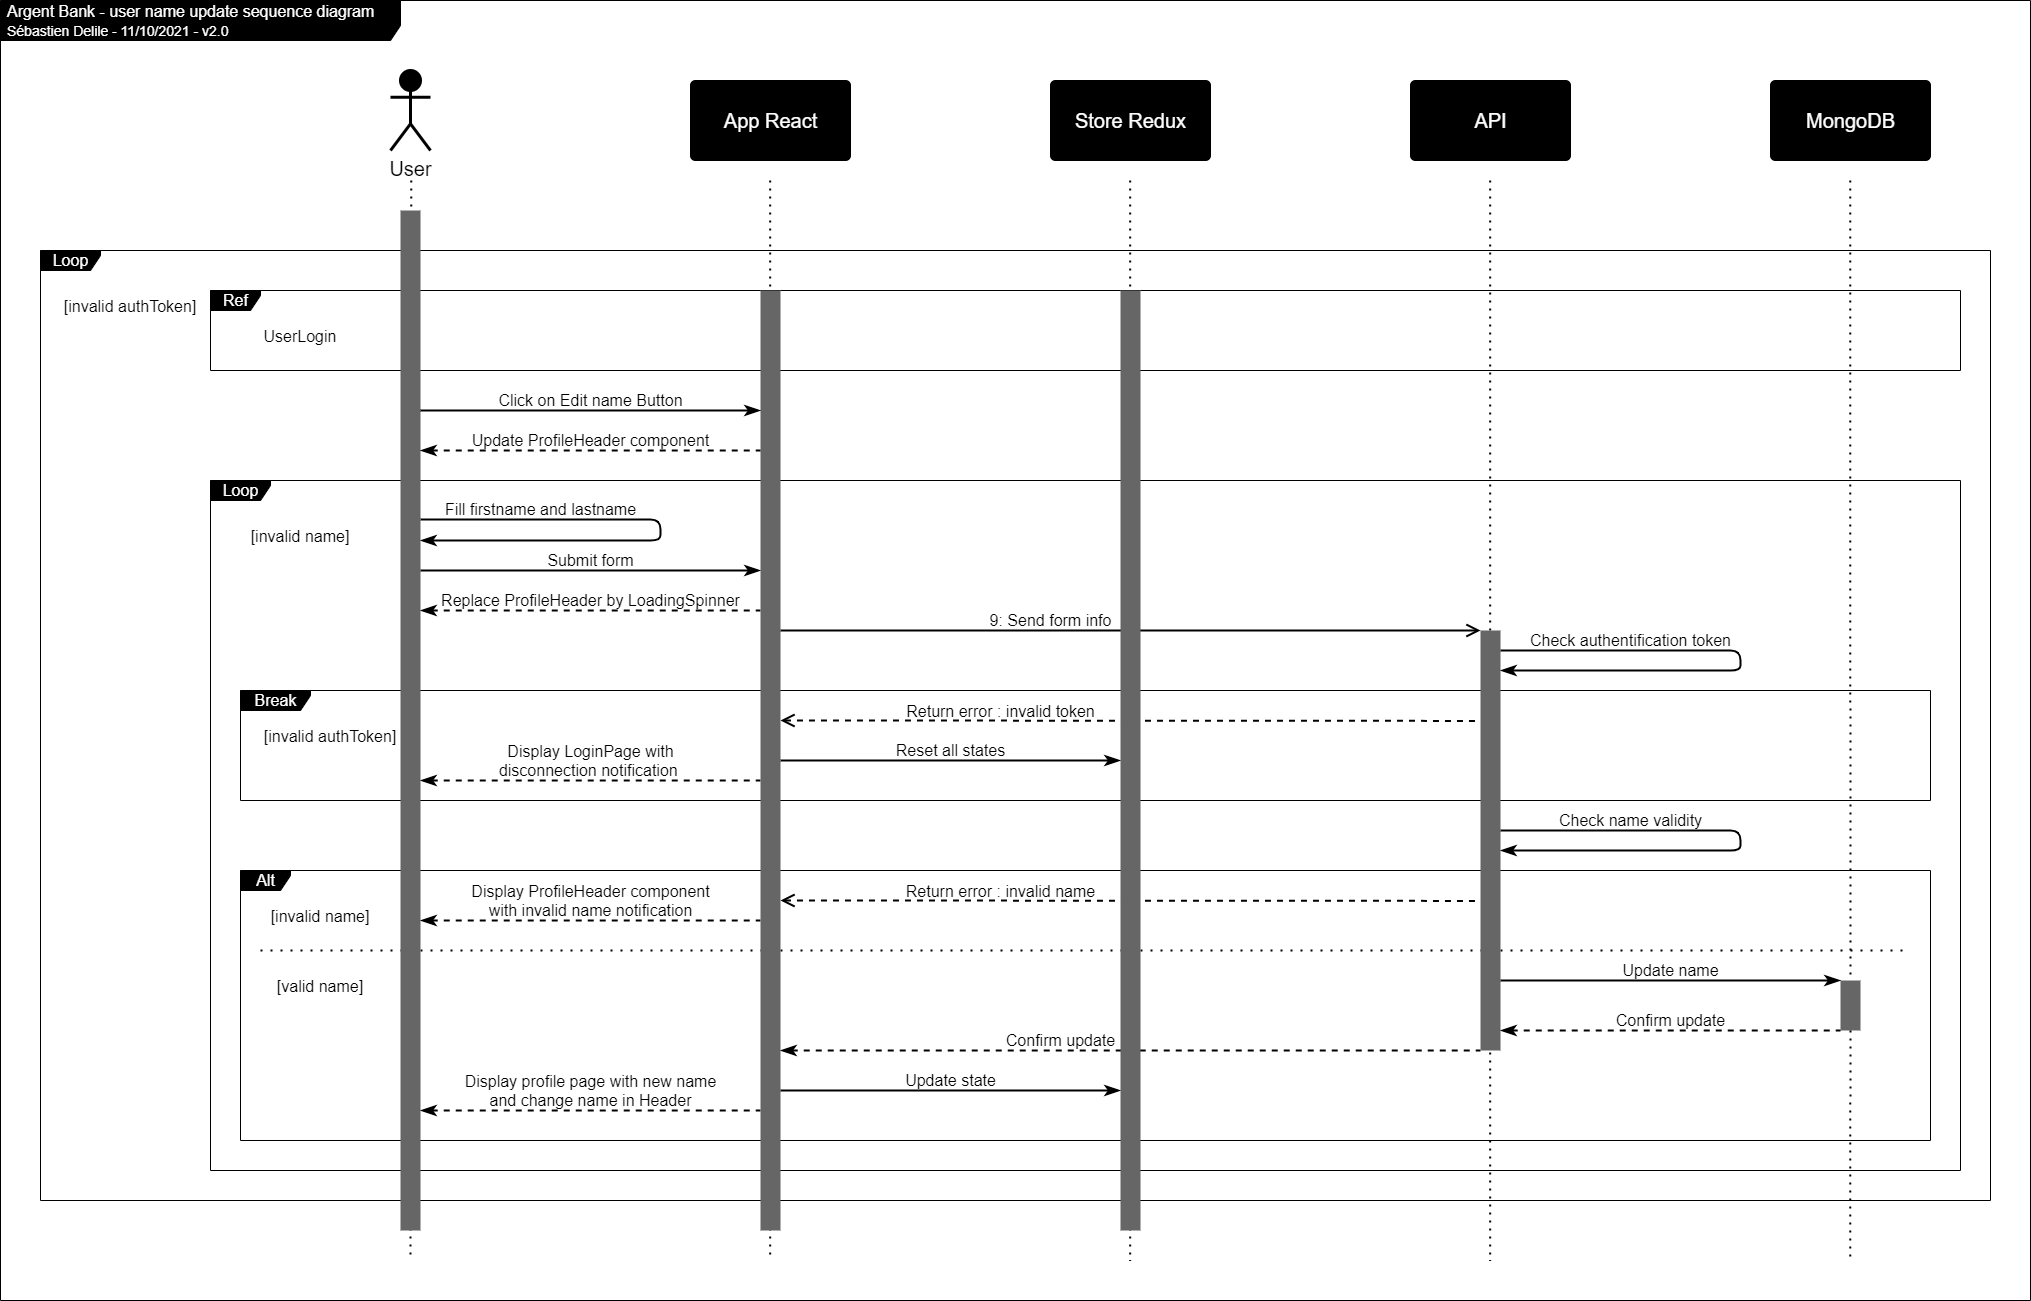

The diagram above was exported from draw.io. Its source (the exported page's mxGraphModel, read from the mxfile embedded in the PNG):
<mxGraphModel dx="2483" dy="1129" grid="1" gridSize="10" guides="1" tooltips="1" connect="1" arrows="1" fold="1" page="0" pageScale="1" pageWidth="827" pageHeight="1169" background="#ffffff" math="0" shadow="0">
  <root>
    <mxCell id="0" />
    <mxCell id="1" parent="0" />
    <mxCell id="2" value="Argent Bank - user name update sequence diagram&lt;br&gt;&lt;font style=&quot;font-size: 14px&quot;&gt;Sébastien Delile - 11/10/2021 - v2.0&lt;/font&gt;" style="shape=umlFrame;whiteSpace=wrap;html=1;width=400;height=40;boundedLbl=1;verticalAlign=middle;align=left;spacingLeft=5;strokeColor=#000000;fontSize=16;connectable=0;allowArrows=0;fillColor=#000000;fontColor=#FFFFFF;movable=1;container=1;collapsible=0;" parent="1" vertex="1">
      <mxGeometry x="-410" y="260" width="2030" height="1300" as="geometry" />
    </mxCell>
    <mxCell id="238" value="&lt;font style=&quot;font-size: 16px&quot; color=&quot;#ffffff&quot;&gt;Loop&lt;/font&gt;" style="shape=umlFrame;tabPosition=left;html=1;boundedLbl=1;labelInHeader=1;width=60;height=20;fontSize=18;strokeColor=#000000;strokeWidth=1;fillColor=#000000;allowArrows=0;connectable=0;container=1;dropTarget=1;recursiveResize=0;labelBorderColor=none;spacingLeft=0;collapsible=0;" parent="1" vertex="1">
      <mxGeometry x="-370" y="510" width="1950" height="950" as="geometry" />
    </mxCell>
    <mxCell id="239" value="[invalid authToken]" style="text;align=center;fontColor=#000000;fontSize=16;" parent="238" vertex="1">
      <mxGeometry x="40.00000000000023" y="40" width="100" height="20" as="geometry" />
    </mxCell>
    <mxCell id="129" value="&lt;font style=&quot;font-size: 16px&quot; color=&quot;#ffffff&quot;&gt;Loop&lt;/font&gt;" style="shape=umlFrame;tabPosition=left;html=1;boundedLbl=1;labelInHeader=1;width=60;height=20;fontSize=18;strokeColor=#000000;strokeWidth=1;fillColor=#000000;allowArrows=0;connectable=0;container=1;dropTarget=1;recursiveResize=0;labelBorderColor=none;spacingLeft=0;collapsible=0;" parent="238" vertex="1">
      <mxGeometry x="170" y="230" width="1750" height="690" as="geometry" />
    </mxCell>
    <mxCell id="198" value="[invalid name]" style="text;align=center;fontColor=#000000;fontSize=16;" parent="129" vertex="1">
      <mxGeometry x="40.00000000000023" y="40" width="100" height="20" as="geometry" />
    </mxCell>
    <mxCell id="206" value="Replace ProfileHeader by LoadingSpinner" style="edgeStyle=orthogonalEdgeStyle;rounded=0;orthogonalLoop=1;jettySize=auto;html=1;strokeColor=#000000;endArrow=none;endFill=0;strokeWidth=2;endSize=10;fontColor=#000000;labelBackgroundColor=none;fontSize=16;startArrow=classicThin;startFill=1;startSize=10;dashed=1;" parent="129" edge="1">
      <mxGeometry y="10" relative="1" as="geometry">
        <mxPoint as="offset" />
        <mxPoint x="210" y="130.00448275862095" as="sourcePoint" />
        <mxPoint x="550" y="129.99999999999955" as="targetPoint" />
        <Array as="points">
          <mxPoint x="490" y="129.97000000000003" />
          <mxPoint x="490" y="129.97000000000003" />
        </Array>
      </mxGeometry>
    </mxCell>
    <mxCell id="273" value="&lt;font style=&quot;font-size: 16px&quot; color=&quot;#ffffff&quot;&gt;Break&lt;/font&gt;" style="shape=umlFrame;tabPosition=left;html=1;boundedLbl=1;labelInHeader=1;width=70;height=20;fontSize=18;strokeColor=#000000;strokeWidth=1;fillColor=#000000;allowArrows=0;connectable=0;container=1;dropTarget=1;recursiveResize=0;labelBorderColor=none;spacingLeft=0;collapsible=0;expand=1;backgroundOutline=0;treeMoving=0;swimlaneFillColor=none;" parent="129" vertex="1">
      <mxGeometry x="30" y="210" width="1690" height="110" as="geometry" />
    </mxCell>
    <mxCell id="274" value="[invalid authToken]" style="text;align=center;fontColor=#000000;fontSize=16;" parent="273" vertex="1">
      <mxGeometry x="40.00000000000023" y="30" width="100" height="20" as="geometry" />
    </mxCell>
    <mxCell id="168" value="Return error : invalid token" style="edgeStyle=orthogonalEdgeStyle;rounded=0;orthogonalLoop=1;jettySize=auto;html=1;strokeColor=#000000;endArrow=none;endFill=0;strokeWidth=2;endSize=10;fontColor=#000000;labelBackgroundColor=none;fontSize=16;startArrow=open;startFill=0;startSize=10;dashed=1;" parent="273" edge="1">
      <mxGeometry x="-0.3714" y="9" relative="1" as="geometry">
        <mxPoint as="offset" />
        <mxPoint x="540" y="30" as="sourcePoint" />
        <mxPoint x="1240" y="30.409999999999997" as="targetPoint" />
        <Array as="points">
          <mxPoint x="560" y="30" />
        </Array>
      </mxGeometry>
    </mxCell>
    <mxCell id="276" value="Display LoginPage with&lt;br&gt;disconnection notification&amp;nbsp;" style="edgeStyle=orthogonalEdgeStyle;rounded=0;orthogonalLoop=1;jettySize=auto;html=1;strokeColor=#000000;endArrow=none;endFill=0;strokeWidth=2;endSize=10;fontColor=#000000;labelBackgroundColor=none;fontSize=16;startArrow=classicThin;startFill=1;startSize=10;dashed=1;" parent="273" edge="1">
      <mxGeometry y="20" relative="1" as="geometry">
        <mxPoint as="offset" />
        <mxPoint x="180" y="90.00448275862095" as="sourcePoint" />
        <mxPoint x="520" y="89.99999999999955" as="targetPoint" />
        <Array as="points">
          <mxPoint x="460" y="89.97000000000003" />
          <mxPoint x="460" y="89.97000000000003" />
        </Array>
      </mxGeometry>
    </mxCell>
    <mxCell id="275" value="Reset all states" style="edgeStyle=orthogonalEdgeStyle;rounded=0;orthogonalLoop=1;jettySize=auto;html=1;strokeColor=#000000;endArrow=classicThin;endFill=1;strokeWidth=2;endSize=10;fontColor=#000000;labelBackgroundColor=none;fontSize=16;" parent="273" edge="1">
      <mxGeometry y="10" relative="1" as="geometry">
        <mxPoint as="offset" />
        <mxPoint x="540" y="69.99999999999977" as="sourcePoint" />
        <mxPoint x="880" y="69.99999999999977" as="targetPoint" />
        <Array as="points">
          <mxPoint x="840" y="70" />
          <mxPoint x="840" y="70" />
        </Array>
      </mxGeometry>
    </mxCell>
    <mxCell id="279" value="Check name validity" style="edgeStyle=orthogonalEdgeStyle;orthogonalLoop=1;jettySize=auto;html=1;strokeColor=#000000;endArrow=classicThin;endFill=1;strokeWidth=2;endSize=10;fontColor=#000000;labelBackgroundColor=none;fontSize=16;rounded=1;" parent="129" edge="1">
      <mxGeometry x="-0.48" y="10" relative="1" as="geometry">
        <mxPoint as="offset" />
        <mxPoint x="1290" y="350.0044827586207" as="sourcePoint" />
        <mxPoint x="1290" y="370" as="targetPoint" />
        <Array as="points">
          <mxPoint x="1530" y="350" />
          <mxPoint x="1530" y="370" />
        </Array>
      </mxGeometry>
    </mxCell>
    <mxCell id="173" value="&lt;font style=&quot;font-size: 16px&quot; color=&quot;#ffffff&quot;&gt;Alt&lt;/font&gt;" style="shape=umlFrame;tabPosition=left;html=1;boundedLbl=1;labelInHeader=1;width=50;height=20;fontSize=18;strokeColor=#000000;strokeWidth=1;fillColor=#000000;allowArrows=0;connectable=0;container=0;dropTarget=1;recursiveResize=0;labelBorderColor=none;spacingLeft=0;" parent="129" vertex="1">
      <mxGeometry x="30" y="390" width="1690" height="270" as="geometry" />
    </mxCell>
    <mxCell id="174" value="[invalid name]" style="text;align=center;fontColor=#000000;fontSize=16;" parent="173" vertex="1">
      <mxGeometry width="100" height="20" relative="1" as="geometry">
        <mxPoint x="30" y="30" as="offset" />
      </mxGeometry>
    </mxCell>
    <mxCell id="257" value="" style="endArrow=none;dashed=1;html=1;strokeWidth=2;strokeColor=#000000;jumpSize=6;dashPattern=1 4;" parent="173" edge="1">
      <mxGeometry width="50" height="50" relative="1" as="geometry">
        <mxPoint x="20" y="79.99999999999977" as="sourcePoint" />
        <mxPoint x="1670" y="80" as="targetPoint" />
      </mxGeometry>
    </mxCell>
    <mxCell id="258" value="[valid name]" style="text;align=center;fontColor=#000000;fontSize=16;" parent="173" vertex="1">
      <mxGeometry x="30" y="100" width="100" height="20" as="geometry" />
    </mxCell>
    <mxCell id="282" value="Display ProfileHeader component&lt;br&gt;with invalid name notification" style="edgeStyle=orthogonalEdgeStyle;rounded=0;orthogonalLoop=1;jettySize=auto;html=1;strokeColor=#000000;endArrow=none;endFill=0;strokeWidth=2;endSize=10;fontColor=#000000;labelBackgroundColor=none;fontSize=16;startArrow=classicThin;startFill=1;startSize=10;dashed=1;" parent="173" edge="1">
      <mxGeometry y="20" relative="1" as="geometry">
        <mxPoint as="offset" />
        <mxPoint x="180" y="50.004482758620725" as="sourcePoint" />
        <mxPoint x="520" y="49.999999999999545" as="targetPoint" />
        <Array as="points">
          <mxPoint x="460" y="49.97000000000003" />
          <mxPoint x="460" y="49.97000000000003" />
        </Array>
      </mxGeometry>
    </mxCell>
    <mxCell id="202" value="" style="rounded=0;whiteSpace=wrap;html=1;fontSize=18;strokeWidth=3;fillColor=#666666;strokeColor=none;" parent="173" vertex="1">
      <mxGeometry x="1600" y="110" width="20" height="50" as="geometry" />
    </mxCell>
    <mxCell id="288" value="Display profile page with new name&lt;br&gt;and change name in Header" style="edgeStyle=orthogonalEdgeStyle;rounded=0;orthogonalLoop=1;jettySize=auto;html=1;strokeColor=#000000;endArrow=none;endFill=0;strokeWidth=2;endSize=10;fontColor=#000000;labelBackgroundColor=none;fontSize=16;startArrow=classicThin;startFill=1;startSize=10;dashed=1;" parent="173" edge="1">
      <mxGeometry y="20" relative="1" as="geometry">
        <mxPoint as="offset" />
        <mxPoint x="180" y="240.00448275862072" as="sourcePoint" />
        <mxPoint x="520" y="239.99999999999955" as="targetPoint" />
        <Array as="points">
          <mxPoint x="460" y="239.97000000000003" />
          <mxPoint x="460" y="239.97000000000003" />
        </Array>
      </mxGeometry>
    </mxCell>
    <mxCell id="287" value="Update state" style="edgeStyle=orthogonalEdgeStyle;rounded=0;orthogonalLoop=1;jettySize=auto;html=1;strokeColor=#000000;endArrow=classicThin;endFill=1;strokeWidth=2;endSize=10;fontColor=#000000;labelBackgroundColor=none;fontSize=16;" parent="173" edge="1">
      <mxGeometry y="10" relative="1" as="geometry">
        <mxPoint as="offset" />
        <mxPoint x="540" y="219.99999999999977" as="sourcePoint" />
        <mxPoint x="880" y="219.99999999999977" as="targetPoint" />
        <Array as="points">
          <mxPoint x="840" y="220" />
          <mxPoint x="840" y="220" />
        </Array>
      </mxGeometry>
    </mxCell>
    <mxCell id="286" value="Confirm update" style="edgeStyle=orthogonalEdgeStyle;rounded=0;orthogonalLoop=1;jettySize=auto;html=1;strokeColor=#000000;endArrow=none;endFill=0;strokeWidth=2;endSize=10;fontColor=#000000;labelBackgroundColor=none;fontSize=16;startArrow=classicThin;startFill=1;startSize=10;dashed=1;" parent="173" edge="1">
      <mxGeometry x="-0.2" y="10" relative="1" as="geometry">
        <mxPoint as="offset" />
        <mxPoint x="540" y="180" as="sourcePoint" />
        <mxPoint x="1240" y="179.99999999999955" as="targetPoint" />
        <Array as="points">
          <mxPoint x="1180" y="179.97000000000003" />
          <mxPoint x="1180" y="179.97000000000003" />
        </Array>
      </mxGeometry>
    </mxCell>
    <mxCell id="285" value="Confirm update" style="edgeStyle=orthogonalEdgeStyle;rounded=0;orthogonalLoop=1;jettySize=auto;html=1;strokeColor=#000000;endArrow=none;endFill=0;strokeWidth=2;endSize=10;fontColor=#000000;labelBackgroundColor=none;fontSize=16;startArrow=classicThin;startFill=1;startSize=10;dashed=1;" parent="173" edge="1">
      <mxGeometry y="10" relative="1" as="geometry">
        <mxPoint as="offset" />
        <mxPoint x="1260" y="160.00448275862095" as="sourcePoint" />
        <mxPoint x="1600" y="159.99999999999955" as="targetPoint" />
        <Array as="points">
          <mxPoint x="1540" y="159.97000000000003" />
          <mxPoint x="1540" y="159.97000000000003" />
        </Array>
      </mxGeometry>
    </mxCell>
    <mxCell id="284" value="Update name" style="edgeStyle=orthogonalEdgeStyle;rounded=0;orthogonalLoop=1;jettySize=auto;html=1;strokeColor=#000000;endArrow=classicThin;endFill=1;strokeWidth=2;endSize=10;fontColor=#000000;labelBackgroundColor=none;fontSize=16;" parent="173" edge="1">
      <mxGeometry y="10" relative="1" as="geometry">
        <mxPoint as="offset" />
        <mxPoint x="1260" y="109.99999999999977" as="sourcePoint" />
        <mxPoint x="1600" y="109.99999999999977" as="targetPoint" />
        <Array as="points">
          <mxPoint x="1560" y="110" />
          <mxPoint x="1560" y="110" />
        </Array>
      </mxGeometry>
    </mxCell>
    <mxCell id="281" value="Return error : invalid name" style="edgeStyle=orthogonalEdgeStyle;rounded=0;orthogonalLoop=1;jettySize=auto;html=1;strokeColor=#000000;endArrow=none;endFill=0;strokeWidth=2;endSize=10;fontColor=#000000;labelBackgroundColor=none;fontSize=16;startArrow=open;startFill=0;startSize=10;dashed=1;" parent="173" edge="1">
      <mxGeometry x="-0.3714" y="9" relative="1" as="geometry">
        <mxPoint as="offset" />
        <mxPoint x="540" y="29.999999999999773" as="sourcePoint" />
        <mxPoint x="1240" y="30.409999999999854" as="targetPoint" />
        <Array as="points">
          <mxPoint x="560" y="30" />
        </Array>
      </mxGeometry>
    </mxCell>
    <mxCell id="201" value="Submit form" style="edgeStyle=orthogonalEdgeStyle;rounded=0;orthogonalLoop=1;jettySize=auto;html=1;strokeColor=#000000;endArrow=classicThin;endFill=1;strokeWidth=2;endSize=10;fontColor=#000000;labelBackgroundColor=none;fontSize=16;" parent="129" edge="1">
      <mxGeometry y="10" relative="1" as="geometry">
        <mxPoint as="offset" />
        <mxPoint x="210" y="89.99999999999977" as="sourcePoint" />
        <mxPoint x="550" y="89.99999999999977" as="targetPoint" />
        <Array as="points">
          <mxPoint x="510" y="90" />
          <mxPoint x="510" y="90" />
        </Array>
      </mxGeometry>
    </mxCell>
    <mxCell id="207" value="9: Send form info" style="edgeStyle=orthogonalEdgeStyle;rounded=0;orthogonalLoop=1;jettySize=auto;html=1;strokeColor=#000000;endArrow=open;endFill=0;strokeWidth=2;endSize=10;fontColor=#000000;labelBackgroundColor=none;fontSize=16;" parent="129" edge="1">
      <mxGeometry x="-0.2286" y="10" relative="1" as="geometry">
        <mxPoint as="offset" />
        <mxPoint x="570" y="149.99999999999955" as="sourcePoint" />
        <mxPoint x="1270" y="149.99999999999955" as="targetPoint" />
        <Array as="points">
          <mxPoint x="1110" y="150" />
          <mxPoint x="1110" y="150" />
        </Array>
      </mxGeometry>
    </mxCell>
    <mxCell id="272" value="Check authentification token" style="edgeStyle=orthogonalEdgeStyle;orthogonalLoop=1;jettySize=auto;html=1;strokeColor=#000000;endArrow=classicThin;endFill=1;strokeWidth=2;endSize=10;fontColor=#000000;labelBackgroundColor=none;fontSize=16;rounded=1;" parent="129" edge="1">
      <mxGeometry x="-0.48" y="10" relative="1" as="geometry">
        <mxPoint as="offset" />
        <mxPoint x="1290" y="170.00448275862072" as="sourcePoint" />
        <mxPoint x="1290" y="190" as="targetPoint" />
        <Array as="points">
          <mxPoint x="1530" y="170" />
          <mxPoint x="1530" y="190" />
        </Array>
      </mxGeometry>
    </mxCell>
    <mxCell id="200" value="Fill firstname and lastname" style="edgeStyle=orthogonalEdgeStyle;orthogonalLoop=1;jettySize=auto;html=1;strokeColor=#000000;endArrow=classicThin;endFill=1;strokeWidth=2;endSize=10;fontColor=#000000;labelBackgroundColor=none;fontSize=16;rounded=1;" parent="129" edge="1">
      <mxGeometry x="-0.52" y="10" relative="1" as="geometry">
        <mxPoint as="offset" />
        <mxPoint x="210" y="39.00000000000023" as="sourcePoint" />
        <mxPoint x="210" y="60" as="targetPoint" />
        <Array as="points">
          <mxPoint x="450" y="39" />
          <mxPoint x="450" y="60" />
        </Array>
      </mxGeometry>
    </mxCell>
    <mxCell id="259" value="&lt;font style=&quot;font-size: 16px&quot; color=&quot;#ffffff&quot;&gt;Ref&lt;/font&gt;" style="shape=umlFrame;tabPosition=left;html=1;boundedLbl=1;labelInHeader=1;width=50;height=20;fontSize=18;strokeColor=#000000;strokeWidth=1;fillColor=#000000;allowArrows=0;connectable=0;container=1;dropTarget=1;recursiveResize=0;labelBorderColor=none;spacingLeft=0;collapsible=0;expand=1;backgroundOutline=0;treeMoving=0;swimlaneFillColor=none;" parent="238" vertex="1">
      <mxGeometry x="170" y="40" width="1750" height="80" as="geometry" />
    </mxCell>
    <mxCell id="268" value="UserLogin" style="text;align=center;fontColor=#000000;fontSize=16;" parent="259" vertex="1">
      <mxGeometry x="40.00000000000023" y="30" width="100" height="20" as="geometry" />
    </mxCell>
    <mxCell id="136" value="&lt;font color=&quot;#000000&quot; style=&quot;font-size: 20px;&quot;&gt;User&lt;/font&gt;" style="shape=umlActor;verticalLabelPosition=bottom;verticalAlign=top;html=1;fillColor=#000000;strokeColor=#000000;strokeWidth=3;fontSize=20;" parent="1" vertex="1">
      <mxGeometry x="-20" y="330" width="40" height="80" as="geometry" />
    </mxCell>
    <mxCell id="137" value="" style="endArrow=none;dashed=1;html=1;dashPattern=1 3;strokeWidth=2;fontSize=18;strokeColor=#000000;" parent="1" edge="1">
      <mxGeometry width="50" height="50" relative="1" as="geometry">
        <mxPoint x="0.8299999999999272" y="440" as="sourcePoint" />
        <mxPoint y="1520" as="targetPoint" />
      </mxGeometry>
    </mxCell>
    <mxCell id="138" value="" style="rounded=0;whiteSpace=wrap;html=1;fontSize=18;strokeWidth=3;fillColor=#666666;strokeColor=none;" parent="1" vertex="1">
      <mxGeometry x="-10" y="470" width="20" height="1020" as="geometry" />
    </mxCell>
    <mxCell id="139" value="App React" style="html=1;align=center;verticalAlign=middle;rounded=1;absoluteArcSize=1;arcSize=10;dashed=0;fontSize=20;strokeColor=#000000;fillColor=#000000;fontColor=#FFFFFF;" parent="1" vertex="1">
      <mxGeometry x="280" y="340" width="160" height="80" as="geometry" />
    </mxCell>
    <mxCell id="140" value="Store Redux" style="html=1;align=center;verticalAlign=middle;rounded=1;absoluteArcSize=1;arcSize=10;dashed=0;fontSize=20;strokeColor=#000000;fillColor=#000000;fontColor=#FFFFFF;" parent="1" vertex="1">
      <mxGeometry x="640" y="340" width="160" height="80" as="geometry" />
    </mxCell>
    <mxCell id="141" value="API" style="html=1;align=center;verticalAlign=middle;rounded=1;absoluteArcSize=1;arcSize=10;dashed=0;fontSize=20;strokeColor=#000000;fillColor=#000000;fontColor=#FFFFFF;" parent="1" vertex="1">
      <mxGeometry x="1000" y="340" width="160" height="80" as="geometry" />
    </mxCell>
    <mxCell id="142" value="" style="endArrow=none;dashed=1;html=1;dashPattern=1 3;strokeWidth=2;fontSize=18;strokeColor=#000000;" parent="1" edge="1">
      <mxGeometry width="50" height="50" relative="1" as="geometry">
        <mxPoint x="359.65999999999985" y="440" as="sourcePoint" />
        <mxPoint x="359.65999999999985" y="1520" as="targetPoint" />
      </mxGeometry>
    </mxCell>
    <mxCell id="143" value="" style="rounded=0;whiteSpace=wrap;html=1;fontSize=18;strokeWidth=3;fillColor=#666666;strokeColor=none;" parent="1" vertex="1">
      <mxGeometry x="350" y="550" width="20" height="940" as="geometry" />
    </mxCell>
    <mxCell id="144" value="" style="endArrow=none;dashed=1;html=1;dashPattern=1 3;strokeWidth=2;fontSize=18;strokeColor=#000000;" parent="1" edge="1">
      <mxGeometry width="50" height="50" relative="1" as="geometry">
        <mxPoint x="719.6599999999999" y="440" as="sourcePoint" />
        <mxPoint x="719.6599999999999" y="1520" as="targetPoint" />
      </mxGeometry>
    </mxCell>
    <mxCell id="145" value="" style="rounded=0;whiteSpace=wrap;html=1;fontSize=18;strokeWidth=3;fillColor=#666666;strokeColor=none;" parent="1" vertex="1">
      <mxGeometry x="710" y="550" width="20" height="940" as="geometry" />
    </mxCell>
    <mxCell id="146" value="" style="endArrow=none;dashed=1;html=1;dashPattern=1 3;strokeWidth=2;fontSize=18;strokeColor=#000000;" parent="1" edge="1">
      <mxGeometry width="50" height="50" relative="1" as="geometry">
        <mxPoint x="1079.6599999999999" y="440" as="sourcePoint" />
        <mxPoint x="1079.6599999999999" y="1520" as="targetPoint" />
      </mxGeometry>
    </mxCell>
    <mxCell id="147" value="" style="rounded=0;whiteSpace=wrap;html=1;fontSize=18;strokeWidth=3;fillColor=#666666;strokeColor=none;" parent="1" vertex="1">
      <mxGeometry x="1070" y="890" width="20" height="420" as="geometry" />
    </mxCell>
    <mxCell id="155" value="MongoDB" style="html=1;align=center;verticalAlign=middle;rounded=1;absoluteArcSize=1;arcSize=10;dashed=0;fontSize=20;strokeColor=#000000;fillColor=#000000;fontColor=#FFFFFF;" parent="1" vertex="1">
      <mxGeometry x="1360" y="340" width="160" height="80" as="geometry" />
    </mxCell>
    <mxCell id="156" value="" style="endArrow=none;dashed=1;html=1;dashPattern=1 3;strokeWidth=2;fontSize=18;strokeColor=#000000;startArrow=none;" parent="1" source="202" edge="1">
      <mxGeometry width="50" height="50" relative="1" as="geometry">
        <mxPoint x="1439.6599999999999" y="439.9999999999998" as="sourcePoint" />
        <mxPoint x="1439.6599999999999" y="1520" as="targetPoint" />
      </mxGeometry>
    </mxCell>
    <mxCell id="269" value="Click on Edit name Button" style="edgeStyle=orthogonalEdgeStyle;rounded=0;orthogonalLoop=1;jettySize=auto;html=1;strokeColor=#000000;endArrow=classicThin;endFill=1;strokeWidth=2;endSize=10;fontColor=#000000;labelBackgroundColor=none;fontSize=16;" parent="1" edge="1">
      <mxGeometry y="10" relative="1" as="geometry">
        <mxPoint as="offset" />
        <mxPoint x="10" y="669.9999999999998" as="sourcePoint" />
        <mxPoint x="350" y="669.9999999999998" as="targetPoint" />
        <Array as="points">
          <mxPoint x="310" y="670" />
          <mxPoint x="310" y="670" />
        </Array>
      </mxGeometry>
    </mxCell>
    <mxCell id="270" value="Update ProfileHeader component" style="edgeStyle=orthogonalEdgeStyle;rounded=0;orthogonalLoop=1;jettySize=auto;html=1;strokeColor=#000000;endArrow=none;endFill=0;strokeWidth=2;endSize=10;fontColor=#000000;labelBackgroundColor=none;fontSize=16;startArrow=classicThin;startFill=1;startSize=10;dashed=1;" parent="1" edge="1">
      <mxGeometry y="10" relative="1" as="geometry">
        <mxPoint as="offset" />
        <mxPoint x="10" y="710.0044827586207" as="sourcePoint" />
        <mxPoint x="350" y="709.9999999999995" as="targetPoint" />
        <Array as="points">
          <mxPoint x="290" y="709.97" />
          <mxPoint x="290" y="709.97" />
        </Array>
      </mxGeometry>
    </mxCell>
    <mxCell id="283" value="" style="endArrow=none;dashed=1;html=1;dashPattern=1 3;strokeWidth=2;fontSize=18;strokeColor=#000000;" parent="1" target="202" edge="1">
      <mxGeometry width="50" height="50" relative="1" as="geometry">
        <mxPoint x="1439.6599999999999" y="439.9999999999998" as="sourcePoint" />
        <mxPoint x="1439.6599999999999" y="2000" as="targetPoint" />
      </mxGeometry>
    </mxCell>
  </root>
</mxGraphModel>